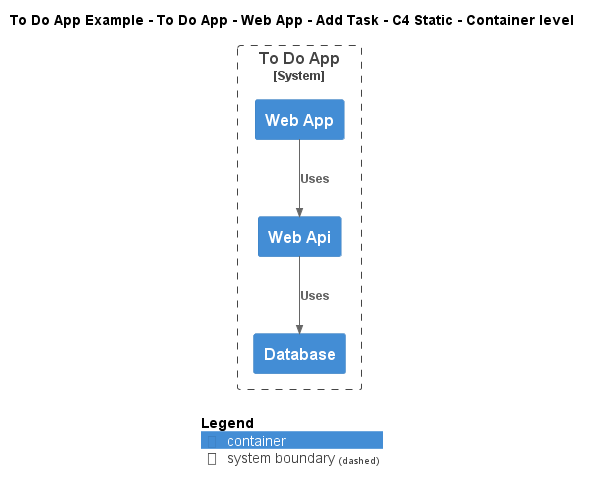

The diagram above was rendered by PlantUML. Its source (embedded in the PNG):
@startuml
!include ..\..\..\..\..\..\..\.c4s\C4_Container.puml

AddElementTag("c4interflow:lifecycle:new", $bgColor=green, $fontColor=#ffffff, $borderColor=green, $shadowing="False")
AddElementTag("c4interflow:lifecycle:changed", $bgColor=orange, $fontColor=#ffffff, $borderColor=orange, $shadowing="False")
AddElementTag("c4interflow:lifecycle:removed", $bgColor=red, $fontColor=#ffffff, $borderColor=red, $shadowing="False")

AddRelTag("c4interflow:lifecycle:new", $textColor=green, $lineColor=green)
AddRelTag("c4interflow:lifecycle:changed", $textColor=orange, $lineColor=orange)
AddRelTag("c4interflow:lifecycle:removed", $textColor=red, $lineColor=red)

SHOW_PERSON_PORTRAIT()
LAYOUT_TOP_DOWN()

skinparam linetype polyline

title To Do App Example - To Do App - Web App - Add Task - C4 Static - Container level


System_Boundary(ToDoAppExample.SoftwareSystems.ToDoApp, "To Do App") {
    Container(ToDoAppExample.SoftwareSystems.ToDoApp.Containers.WebApp, "Web App", "", "")
    Container(ToDoAppExample.SoftwareSystems.ToDoApp.Containers.WebApi, "Web Api", "", "")
    Container(ToDoAppExample.SoftwareSystems.ToDoApp.Containers.Database, "Database", "", "")
}

Rel(ToDoAppExample.SoftwareSystems.ToDoApp.Containers.WebApp, ToDoAppExample.SoftwareSystems.ToDoApp.Containers.WebApi, "Uses")
Rel(ToDoAppExample.SoftwareSystems.ToDoApp.Containers.WebApi, ToDoAppExample.SoftwareSystems.ToDoApp.Containers.Database, "Uses")


SHOW_LEGEND()
@enduml